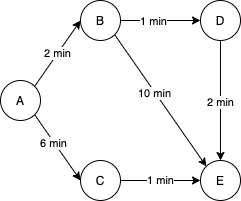

The diagram above was exported from draw.io. Its source (the exported page's mxGraphModel, read from the mxfile embedded in the PNG):
<mxGraphModel dx="1382" dy="771" grid="1" gridSize="10" guides="1" tooltips="1" connect="1" arrows="1" fold="1" page="1" pageScale="1" pageWidth="827" pageHeight="1169" math="0" shadow="0">
  <root>
    <mxCell id="0" />
    <mxCell id="1" parent="0" />
    <mxCell id="H_m0u0vY3bwXsL0eSuwl-15" value="A" style="ellipse;whiteSpace=wrap;html=1;direction=south;" parent="1" vertex="1">
      <mxGeometry x="200" y="480" width="40" height="40" as="geometry" />
    </mxCell>
    <mxCell id="H_m0u0vY3bwXsL0eSuwl-16" value="C" style="ellipse;whiteSpace=wrap;html=1;direction=south;" parent="1" vertex="1">
      <mxGeometry x="280" y="560" width="40" height="40" as="geometry" />
    </mxCell>
    <mxCell id="H_m0u0vY3bwXsL0eSuwl-17" value="D" style="ellipse;whiteSpace=wrap;html=1;direction=south;" parent="1" vertex="1">
      <mxGeometry x="400" y="400" width="40" height="40" as="geometry" />
    </mxCell>
    <mxCell id="H_m0u0vY3bwXsL0eSuwl-18" value="B" style="ellipse;whiteSpace=wrap;html=1;direction=south;" parent="1" vertex="1">
      <mxGeometry x="280" y="400" width="40" height="40" as="geometry" />
    </mxCell>
    <mxCell id="H_m0u0vY3bwXsL0eSuwl-19" value="2 min" style="endArrow=classic;html=1;exitX=0;exitY=0;exitDx=0;exitDy=0;entryX=0.5;entryY=1;entryDx=0;entryDy=0;" parent="1" source="H_m0u0vY3bwXsL0eSuwl-15" target="H_m0u0vY3bwXsL0eSuwl-18" edge="1">
      <mxGeometry width="50" height="50" relative="1" as="geometry">
        <mxPoint x="390" y="560" as="sourcePoint" />
        <mxPoint x="440" y="510" as="targetPoint" />
      </mxGeometry>
    </mxCell>
    <mxCell id="H_m0u0vY3bwXsL0eSuwl-20" value="" style="endArrow=classic;html=1;exitX=1;exitY=0;exitDx=0;exitDy=0;entryX=0.5;entryY=1;entryDx=0;entryDy=0;" parent="1" source="H_m0u0vY3bwXsL0eSuwl-15" target="H_m0u0vY3bwXsL0eSuwl-16" edge="1">
      <mxGeometry width="50" height="50" relative="1" as="geometry">
        <mxPoint x="244.14213562373106" y="495.85786437626894" as="sourcePoint" />
        <mxPoint x="290" y="470" as="targetPoint" />
      </mxGeometry>
    </mxCell>
    <mxCell id="H_m0u0vY3bwXsL0eSuwl-28" value="6 min" style="edgeLabel;html=1;align=center;verticalAlign=middle;resizable=0;points=[];" parent="H_m0u0vY3bwXsL0eSuwl-20" vertex="1" connectable="0">
      <mxGeometry x="-0.1412" y="-1" relative="1" as="geometry">
        <mxPoint as="offset" />
      </mxGeometry>
    </mxCell>
    <mxCell id="H_m0u0vY3bwXsL0eSuwl-21" value="1 min" style="endArrow=classic;html=1;exitX=0.5;exitY=0;exitDx=0;exitDy=0;" parent="1" source="H_m0u0vY3bwXsL0eSuwl-16" edge="1">
      <mxGeometry width="50" height="50" relative="1" as="geometry">
        <mxPoint x="244.14213562373106" y="524.1421356237311" as="sourcePoint" />
        <mxPoint x="400" y="580" as="targetPoint" />
      </mxGeometry>
    </mxCell>
    <mxCell id="H_m0u0vY3bwXsL0eSuwl-22" value="" style="endArrow=classic;html=1;exitX=0.5;exitY=0;exitDx=0;exitDy=0;entryX=0.5;entryY=1;entryDx=0;entryDy=0;" parent="1" source="H_m0u0vY3bwXsL0eSuwl-18" target="H_m0u0vY3bwXsL0eSuwl-17" edge="1">
      <mxGeometry width="50" height="50" relative="1" as="geometry">
        <mxPoint x="330" y="550" as="sourcePoint" />
        <mxPoint x="375.85786437626894" y="524.1421356237311" as="targetPoint" />
      </mxGeometry>
    </mxCell>
    <mxCell id="H_m0u0vY3bwXsL0eSuwl-29" value="1 min" style="edgeLabel;html=1;align=center;verticalAlign=middle;resizable=0;points=[];" parent="H_m0u0vY3bwXsL0eSuwl-22" vertex="1" connectable="0">
      <mxGeometry x="-0.2" relative="1" as="geometry">
        <mxPoint as="offset" />
      </mxGeometry>
    </mxCell>
    <mxCell id="H_m0u0vY3bwXsL0eSuwl-24" value="E" style="ellipse;whiteSpace=wrap;html=1;direction=south;" parent="1" vertex="1">
      <mxGeometry x="400" y="560" width="40" height="40" as="geometry" />
    </mxCell>
    <mxCell id="H_m0u0vY3bwXsL0eSuwl-25" value="" style="endArrow=classic;html=1;exitX=1;exitY=0.5;exitDx=0;exitDy=0;entryX=0;entryY=0.5;entryDx=0;entryDy=0;" parent="1" source="H_m0u0vY3bwXsL0eSuwl-17" target="H_m0u0vY3bwXsL0eSuwl-24" edge="1">
      <mxGeometry width="50" height="50" relative="1" as="geometry">
        <mxPoint x="330" y="430" as="sourcePoint" />
        <mxPoint x="410" y="430" as="targetPoint" />
      </mxGeometry>
    </mxCell>
    <mxCell id="H_m0u0vY3bwXsL0eSuwl-30" value="2 min" style="edgeLabel;html=1;align=center;verticalAlign=middle;resizable=0;points=[];" parent="H_m0u0vY3bwXsL0eSuwl-25" vertex="1" connectable="0">
      <mxGeometry x="0.0167" y="-1" relative="1" as="geometry">
        <mxPoint as="offset" />
      </mxGeometry>
    </mxCell>
    <mxCell id="H_m0u0vY3bwXsL0eSuwl-31" value="" style="endArrow=classic;html=1;exitX=1;exitY=0;exitDx=0;exitDy=0;entryX=0;entryY=1;entryDx=0;entryDy=0;" parent="1" source="H_m0u0vY3bwXsL0eSuwl-18" target="H_m0u0vY3bwXsL0eSuwl-24" edge="1">
      <mxGeometry width="50" height="50" relative="1" as="geometry">
        <mxPoint x="390" y="560" as="sourcePoint" />
        <mxPoint x="440" y="510" as="targetPoint" />
      </mxGeometry>
    </mxCell>
    <mxCell id="H_m0u0vY3bwXsL0eSuwl-32" value="10 min" style="edgeLabel;html=1;align=center;verticalAlign=middle;resizable=0;points=[];" parent="H_m0u0vY3bwXsL0eSuwl-31" vertex="1" connectable="0">
      <mxGeometry x="-0.1317" y="-1" relative="1" as="geometry">
        <mxPoint as="offset" />
      </mxGeometry>
    </mxCell>
  </root>
</mxGraphModel>